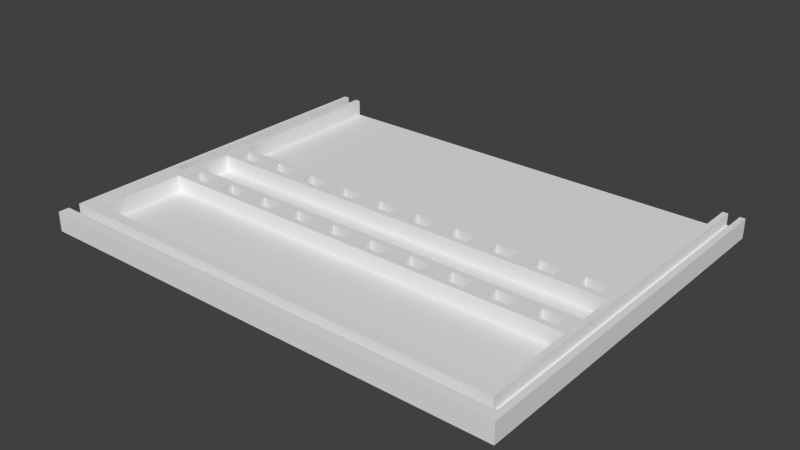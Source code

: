 # Source: front-backup.blend  (saved by Blender 2.72.0; exported with 4.5.12 LTS)
import bpy
from mathutils import Matrix  # noqa: F401  (used for matrix-valued properties, if any)

bpy.ops.wm.read_factory_settings(use_empty=True)
scene = bpy.context.scene
scene.name = 'Scene'

# ---- collections
col_collection_1 = bpy.data.collections.new('Collection 1'); scene.collection.children.link(col_collection_1)

# ---- world
world_world = bpy.data.worlds.new('World'); scene.world = world_world
world_world.color = (0.05088, 0.05088, 0.05088)
world_world.use_sun_shadow = False
world_world.sun_shadow_jitter_overblur = 0.0
world_world.cycles.sampling_method = 'MANUAL'
world_world.cycles.sample_map_resolution = 256

# ---- meshes
me_plane = bpy.data.meshes.new('Plane')
me_plane.from_pydata([(0.0, 0.0, 0.0), (0.0, 6.0, 0.0), (88.0, 0.0, 0.0), (88.0, 70.0, 0.0), (84.0, 6.0, 0.0), (84.0, 70.0, 0.0), (4.0, 70.0, 0.0), (0.0, 70.0, 0.0), (84.0, 22.0, 0.0), (4.0, 38.0, 0.0), (84.0, 38.0, 0.0), (84.0, 6.0, 0.6), (84.0, 70.0, 0.6), (4.0, 23.0, 0.6), (4.0, 70.0, 0.6), (84.0, 22.0, 0.6), (6.0, 23.0, 0.6), (10.0, 23.0, 0.6), (14.0, 23.0, 0.6), (18.0, 23.0, 0.6), (22.0, 23.0, 0.6), (26.0, 23.0, 0.6), (30.0, 23.0, 0.6), (34.0, 23.0, 0.6), (38.0, 23.0, 0.6), (42.0, 23.0, 0.6), (46.0, 23.0, 0.6), (50.0, 23.0, 0.6), (54.0, 23.0, 0.6), (58.0, 23.0, 0.6), (62.0, 23.0, 0.6), (66.0, 23.0, 0.6), (70.0, 23.0, 0.6), (74.0, 23.0, 0.6), (78.0, 23.0, 0.6), (82.0, 23.0, 0.6), (82.0, 25.5, 0.6), (78.0, 25.5, 0.6), (74.0, 25.5, 0.6), (70.0, 25.5, 0.6), (66.0, 25.5, 0.6), (62.0, 25.5, 0.6), (58.0, 25.5, 0.6), (54.0, 25.5, 0.6), (50.0, 25.5, 0.6), (46.0, 25.5, 0.6), (42.0, 25.5, 0.6), (38.0, 25.5, 0.6), (34.0, 25.5, 0.6), (30.0, 25.5, 0.6), (26.0, 25.5, 0.6), (22.0, 25.5, 0.6), (18.0, 25.5, 0.6), (14.0, 25.5, 0.6), (10.0, 25.5, 0.6), (6.0, 25.5, 0.6), (4.0, 26.5, 0.6), (84.0, 26.5, 0.6), (4.0, 33.5, 0.6), (84.0, 33.5, 0.6), (4.0, 34.5, 0.6), (84.0, 34.5, 0.6), (6.0, 34.5, 0.6), (10.0, 34.5, 0.6), (14.0, 34.5, 0.6), (18.0, 34.5, 0.6), (22.0, 34.5, 0.6), (26.0, 34.5, 0.6), (30.0, 34.5, 0.6), (34.0, 34.5, 0.6), (38.0, 34.5, 0.6), (42.0, 34.5, 0.6), (46.0, 34.5, 0.6), (50.0, 34.5, 0.6), (54.0, 34.5, 0.6), (58.0, 34.5, 0.6), (62.0, 34.5, 0.6), (66.0, 34.5, 0.6), (70.0, 34.5, 0.6), (74.0, 34.5, 0.6), (78.0, 34.5, 0.6), (82.0, 34.5, 0.6), (82.0, 37.0, 0.6), (78.0, 37.0, 0.6), (74.0, 37.0, 0.6), (70.0, 37.0, 0.6), (66.0, 37.0, 0.6), (62.0, 37.0, 0.6), (58.0, 37.0, 0.6), (54.0, 37.0, 0.6), (50.0, 37.0, 0.6), (46.0, 37.0, 0.6), (42.0, 37.0, 0.6), (38.0, 37.0, 0.6), (34.0, 37.0, 0.6), (30.0, 37.0, 0.6), (26.0, 37.0, 0.6), (22.0, 37.0, 0.6), (18.0, 37.0, 0.6), (14.0, 37.0, 0.6), (10.0, 37.0, 0.6), (6.0, 37.0, 0.6), (4.0, 38.0, 0.6), (84.0, 38.0, 0.6), (4.0, 22.0, 0.6), (1.843e-09, 2.0, 1.5), (1.843e-09, 4.0, 1.5), (85.0, 4.0, 1.5), (85.0, 70.0, 1.5), (87.0, 70.0, 1.5), (1.0, 24.0, 1.5), (3.0, 24.0, 1.5), (1.0, 70.0, 1.5), (3.0, 70.0, 1.5), (87.0, 2.0, 1.5), (1.843e-09, 0.0, 3.6), (1.843e-09, 2.0, 3.6), (1.843e-09, 4.0, 3.6), (85.0, 4.0, 3.6), (1.843e-09, 6.0, 3.6), (85.0, 70.0, 3.6), (87.0, 70.0, 3.6), (88.0, 0.0, 3.6), (88.0, 70.0, 3.6), (84.0, 6.0, 3.6), (84.0, 70.0, 3.6), (1.843e-09, 23.0, 3.6), (1.0, 24.0, 3.6), (3.0, 24.0, 3.6), (1.0, 70.0, 3.6), (3.0, 70.0, 3.6), (4.0, 23.0, 3.6), (4.0, 70.0, 3.6), (1.843e-09, 70.0, 3.6), (87.0, 2.0, 3.6), (84.0, 23.0, 3.6), (84.0, 22.0, 3.6), (6.0, 23.0, 3.6), (10.0, 23.0, 3.6), (14.0, 23.0, 3.6), (18.0, 23.0, 3.6), (22.0, 23.0, 3.6), (26.0, 23.0, 3.6), (30.0, 23.0, 3.6), (34.0, 23.0, 3.6), (38.0, 23.0, 3.6), (42.0, 23.0, 3.6), (46.0, 23.0, 3.6), (50.0, 23.0, 3.6), (54.0, 23.0, 3.6), (58.0, 23.0, 3.6), (62.0, 23.0, 3.6), (66.0, 23.0, 3.6), (70.0, 23.0, 3.6), (74.0, 23.0, 3.6), (78.0, 23.0, 3.6), (82.0, 23.0, 3.6), (82.0, 25.5, 3.6), (78.0, 25.5, 3.6), (74.0, 25.5, 3.6), (70.0, 25.5, 3.6), (66.0, 25.5, 3.6), (62.0, 25.5, 3.6), (58.0, 25.5, 3.6), (54.0, 25.5, 3.6), (50.0, 25.5, 3.6), (46.0, 25.5, 3.6), (42.0, 25.5, 3.6), (38.0, 25.5, 3.6), (34.0, 25.5, 3.6), (30.0, 25.5, 3.6), (26.0, 25.5, 3.6), (22.0, 25.5, 3.6), (18.0, 25.5, 3.6), (14.0, 25.5, 3.6), (10.0, 25.5, 3.6), (6.0, 25.5, 3.6), (4.0, 26.5, 3.6), (84.0, 26.5, 3.6), (4.0, 33.5, 3.6), (84.0, 33.5, 3.6), (4.0, 34.5, 3.6), (84.0, 34.5, 3.6), (6.0, 34.5, 3.6), (10.0, 34.5, 3.6), (14.0, 34.5, 3.6), (18.0, 34.5, 3.6), (22.0, 34.5, 3.6), (26.0, 34.5, 3.6), (30.0, 34.5, 3.6), (34.0, 34.5, 3.6), (38.0, 34.5, 3.6), (42.0, 34.5, 3.6), (46.0, 34.5, 3.6), (50.0, 34.5, 3.6), (54.0, 34.5, 3.6), (58.0, 34.5, 3.6), (62.0, 34.5, 3.6), (66.0, 34.5, 3.6), (70.0, 34.5, 3.6), (74.0, 34.5, 3.6), (78.0, 34.5, 3.6), (82.0, 34.5, 3.6), (82.0, 37.0, 3.6), (78.0, 37.0, 3.6), (74.0, 37.0, 3.6), (70.0, 37.0, 3.6), (66.0, 37.0, 3.6), (62.0, 37.0, 3.6), (58.0, 37.0, 3.6), (54.0, 37.0, 3.6), (50.0, 37.0, 3.6), (46.0, 37.0, 3.6), (42.0, 37.0, 3.6), (38.0, 37.0, 3.6), (34.0, 37.0, 3.6), (30.0, 37.0, 3.6), (26.0, 37.0, 3.6), (22.0, 37.0, 3.6), (18.0, 37.0, 3.6), (14.0, 37.0, 3.6), (10.0, 37.0, 3.6), (6.0, 37.0, 3.6), (4.0, 38.0, 3.6), (84.0, 38.0, 3.6), (4.0, 22.0, 3.6), (4.0, 6.0, 0.6), (4.0, 6.0, 3.6), (4.0, 22.0, 0.0), (4.0, 6.0, 0.0), (44.0, 22.0, 0.0), (44.0, 38.0, 0.0), (44.0, 6.0, 0.0), (44.0, 0.0, 0.0)], [(13, 14), (61, 60), (9, 102), (10, 103)], [(9, 6, 5, 10, 231), (18, 19, 52, 53), (20, 21, 50, 51), (22, 23, 48, 49), (24, 25, 46, 47), (26, 27, 44, 45), (28, 29, 42, 43), (30, 31, 40, 41), (32, 33, 38, 39), (34, 35, 36, 37), (16, 17, 54, 55), (64, 65, 98, 99), (66, 67, 96, 97), (68, 69, 94, 95), (70, 71, 92, 93), (72, 73, 90, 91), (74, 75, 88, 89), (76, 77, 86, 87), (78, 79, 84, 85), (80, 81, 82, 83), (62, 63, 100, 101), (86, 77, 198, 207), (56, 57, 59, 58), (40, 31, 152, 161), (62, 101, 222, 183), (102, 103, 12, 14), (223, 102, 14, 132), (16, 55, 176, 137), (110, 111, 113, 112), (109, 108, 107, 106, 105, 114), (2, 3, 123, 122), (57, 178, 180, 59), (120, 125, 124, 119, 117, 118), (121, 134, 116, 115, 122, 123), (127, 129, 133, 126, 131, 132, 130, 128), (107, 108, 120, 118), (58, 179, 177, 56), (113, 111, 128, 130), (133, 129, 112, 113, 130, 132, 14, 12, 125, 120, 108, 109, 121, 123, 3, 5, 6, 7), (109, 114, 134, 121), (114, 105, 116, 134), (224, 103, 12, 125), (111, 110, 127, 128), (110, 112, 129, 127), (106, 107, 118, 117), (179, 180, 182, 181), (181, 183, 222, 221, 184, 185, 220, 219, 186, 187, 218, 217, 188, 189, 216, 215, 190, 191, 214, 213, 192, 193, 212, 211, 194, 195, 210, 209, 196, 197, 208, 207, 198, 199, 206, 205, 200, 201, 204, 203, 202, 182, 224, 223), (43, 42, 163, 164), (89, 88, 209, 210), (17, 16, 137, 138), (24, 47, 168, 145), (70, 93, 214, 191), (54, 17, 138, 175), (100, 63, 184, 221), (25, 24, 145, 146), (32, 39, 160, 153), (78, 85, 206, 199), (45, 44, 165, 166), (91, 90, 211, 212), (46, 25, 146, 167), (92, 71, 192, 213), (33, 32, 153, 154), (18, 53, 174, 139), (64, 99, 220, 185), (38, 33, 154, 159), (84, 79, 200, 205), (47, 46, 167, 168), (93, 92, 213, 214), (19, 18, 139, 140), (26, 45, 166, 147), (72, 91, 212, 193), (52, 19, 140, 173), (104, 15, 136, 225), (98, 65, 186, 219), (27, 26, 147, 148), (34, 37, 158, 155), (80, 83, 204, 201), (49, 48, 169, 170), (95, 94, 215, 216), (44, 27, 148, 165), (90, 73, 194, 211), (35, 34, 155, 156), (20, 51, 172, 141), (66, 97, 218, 187), (36, 35, 156, 157), (82, 81, 202, 203), (51, 50, 171, 172), (97, 96, 217, 218), (21, 20, 141, 142), (28, 43, 164, 149), (74, 89, 210, 195), (37, 36, 157, 158), (83, 82, 203, 204), (50, 21, 142, 171), (96, 67, 188, 217), (57, 56, 177, 178), (29, 28, 149, 150), (103, 102, 223, 224), (53, 52, 173, 174), (99, 98, 219, 220), (42, 29, 150, 163), (88, 75, 196, 209), (39, 38, 159, 160), (85, 84, 205, 206), (22, 49, 170, 143), (68, 95, 216, 189), (58, 59, 180, 179), (55, 54, 175, 176), (101, 100, 221, 222), (23, 22, 143, 144), (30, 41, 162, 151), (76, 87, 208, 197), (41, 40, 161, 162), (87, 86, 207, 208), (48, 23, 144, 169), (94, 69, 190, 215), (31, 30, 151, 152), (124, 11, 15, 136), (122, 115, 0, 233, 2), (226, 227, 124, 11), (11, 15, 104, 226), (140, 141, 172, 171, 142, 143, 170, 169, 144, 145, 168, 167, 146, 147, 166, 165, 148, 149, 164, 163, 150, 151, 162, 161, 152, 153, 160, 159, 154, 155, 158, 157, 156, 135, 178, 177, 131, 137, 176, 175, 138, 139, 174, 173), (137, 131, 225, 136, 135, 156, 155, 154, 153, 152, 151, 150, 149, 148, 147, 146, 145, 144, 143, 142, 141, 140, 139, 138), (104, 225, 227, 226), (63, 62, 183, 184), (71, 70, 191, 192), (79, 78, 199, 200), (65, 64, 185, 186), (73, 72, 193, 194), (81, 80, 201, 202), (67, 66, 187, 188), (75, 74, 195, 196), (69, 68, 189, 190), (77, 76, 197, 198), (131, 126, 119, 227), (0, 115, 116, 105, 106, 117, 119, 133, 7, 1), (228, 230, 8, 4, 232, 229), (9, 231, 230, 228, 229, 232, 233, 0, 7, 6), (4, 8, 230, 231, 10, 5, 3, 2, 233, 232)])
me_plane.use_remesh_preserve_volume = False
me_plane.use_remesh_preserve_attributes = False
me_plane.use_mirror_vertex_groups = False
me_plane.update()

# ---- objects
ob_plane = bpy.data.objects.new('Plane', me_plane)

# ---- transforms, parenting, visibility, modifiers, constraints
ob_plane.location = (0.0, 0.0, 0.0)
ob_plane.lineart.crease_threshold = 0.0

# ---- collection membership
col_collection_1.objects.link(ob_plane)

# ---- scene / render settings (as saved in the file)
scene.frame_start = 1; scene.frame_end = 250; scene.frame_set(0)
scene.render.engine = 'BLENDER_EEVEE_NEXT'
scene.render.resolution_percentage = 50
scene.render.dither_intensity = 0.0
scene.cycles.use_denoising = False
scene.cycles.samples = 10
scene.cycles.sampling_pattern = 'TABULATED_SOBOL'
scene.cycles.light_sampling_threshold = 0.0
scene.cycles.use_adaptive_sampling = False
scene.cycles.use_light_tree = False
scene.cycles.blur_glossy = 0.0
scene.cycles.pixel_filter_type = 'GAUSSIAN'
scene.cycles.sample_clamp_indirect = 0.0
scene.view_settings.view_transform = 'Standard'
bpy.context.view_layer.update()

# ---- added for rendering (the .blend has no active camera and no usable light): camera, sun
cam_auto = bpy.data.cameras.new('AutoCamera')
cam_auto.lens = 50.0
cam_auto.sensor_width = 36.0
cam_auto.clip_end = 1826.78
ob_auto_camera = bpy.data.objects.new('AutoCamera', cam_auto)
scene.collection.objects.link(ob_auto_camera)
ob_auto_camera.location = (148.091, -89.9088, 85.0726)
ob_auto_camera.rotation_euler = (1.09748, -7.21219e-08, 0.694738)
scene.camera = ob_auto_camera
light_auto_sun = bpy.data.lights.new('AutoSun', 'SUN')
light_auto_sun.energy = 3.0
light_auto_sun.angle = 0.0523599
ob_auto_sun = bpy.data.objects.new('AutoSun', light_auto_sun)
scene.collection.objects.link(ob_auto_sun)
ob_auto_sun.rotation_euler = (0.872665, 0.174533, 0.523599)
bpy.context.view_layer.update()
